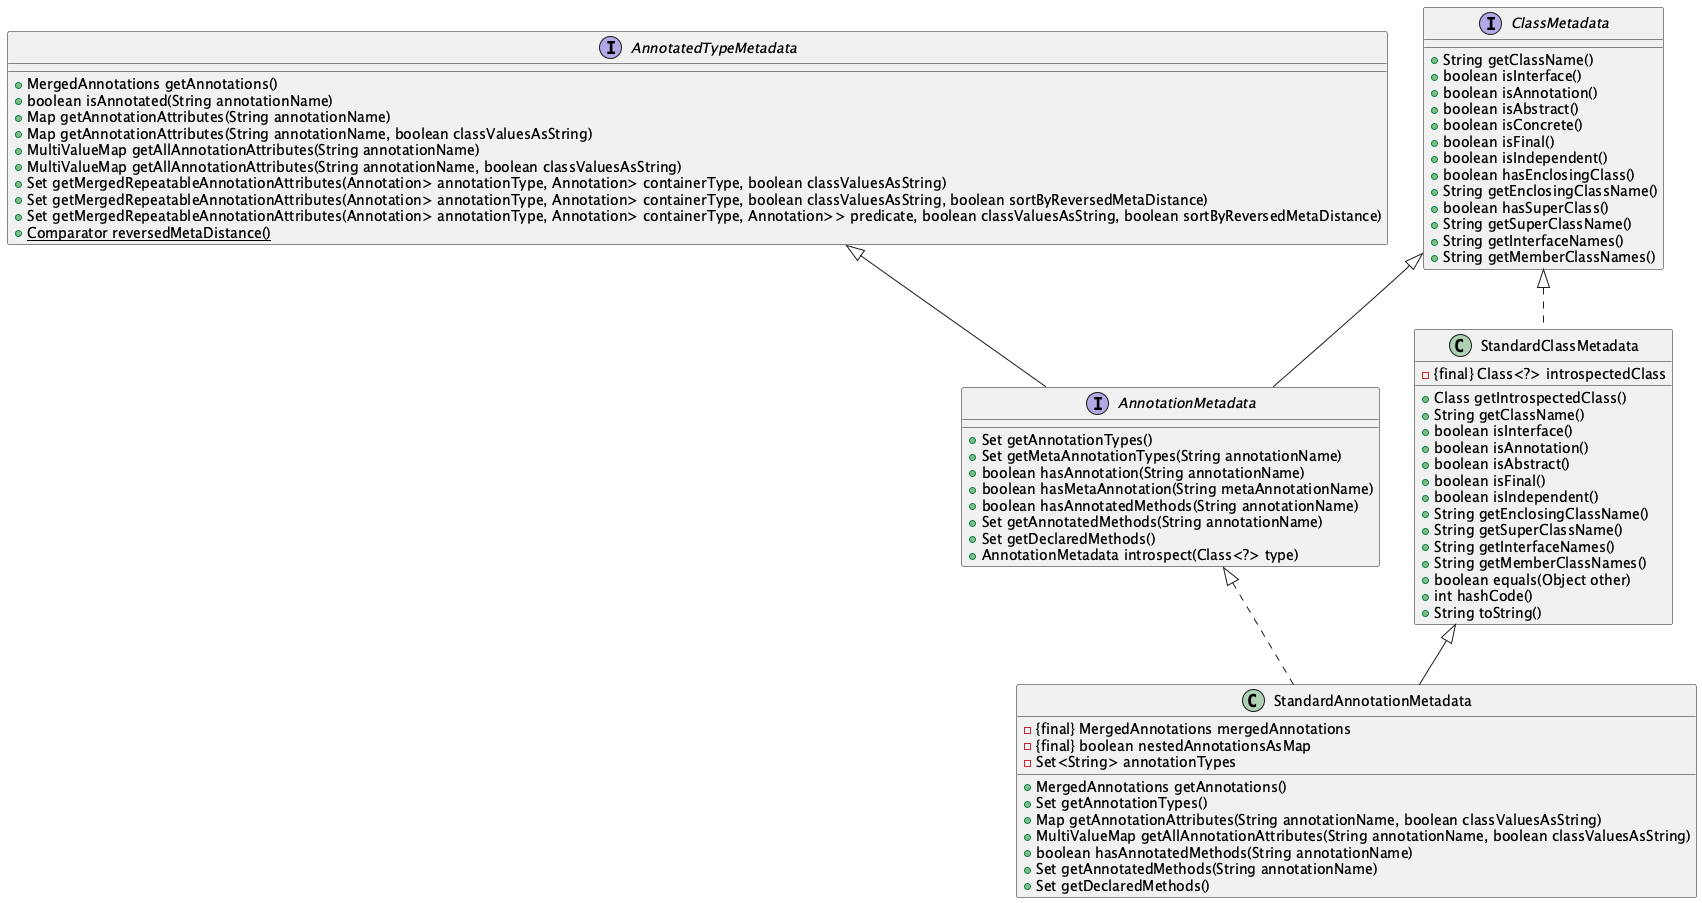

The diagram above was rendered by PlantUML. Its source (embedded in the PNG):
@startuml


'entity
interface ClassMetadata
{
    'fields
    'methods
    +   String getClassName()
    +   boolean isInterface()
    +   boolean isAnnotation()
    +   boolean isAbstract()
    +   boolean isConcrete()
    +   boolean isFinal()
    +   boolean isIndependent()
    +   boolean hasEnclosingClass()
    +   String getEnclosingClassName()
    +   boolean hasSuperClass()
    +   String getSuperClassName()
    +   String getInterfaceNames()
    +   String getMemberClassNames()
}

'relationship


'entity
interface AnnotationMetadata
{
    'fields
    'methods
    +   Set getAnnotationTypes()
    +   Set getMetaAnnotationTypes(String annotationName)
    +   boolean hasAnnotation(String annotationName)
    +   boolean hasMetaAnnotation(String metaAnnotationName)
    +   boolean hasAnnotatedMethods(String annotationName)
    +   Set getAnnotatedMethods(String annotationName)
    +   Set getDeclaredMethods()
    +   AnnotationMetadata introspect(Class<?> type)
}

'relationship
ClassMetadata <|-- AnnotationMetadata
AnnotatedTypeMetadata <|-- AnnotationMetadata


'entity
class StandardClassMetadata
{
    'fields
    -  {final} Class<?> introspectedClass
    'methods
    +   Class getIntrospectedClass()
    +   String getClassName()
    +   boolean isInterface()
    +   boolean isAnnotation()
    +   boolean isAbstract()
    +   boolean isFinal()
    +   boolean isIndependent()
    +   String getEnclosingClassName()
    +   String getSuperClassName()
    +   String getInterfaceNames()
    +   String getMemberClassNames()
    +   boolean equals(Object other)
    +   int hashCode()
    +   String toString()
}

'relationship
ClassMetadata <|.. StandardClassMetadata


'entity
interface AnnotatedTypeMetadata
{
    'fields
    'methods
    +   MergedAnnotations getAnnotations()
    +   boolean isAnnotated(String annotationName)
    +   Map getAnnotationAttributes(String annotationName)
    +   Map getAnnotationAttributes(String annotationName, boolean classValuesAsString)
    +   MultiValueMap getAllAnnotationAttributes(String annotationName)
    +   MultiValueMap getAllAnnotationAttributes(String annotationName, boolean classValuesAsString)
    +   Set getMergedRepeatableAnnotationAttributes(Annotation> annotationType, Annotation> containerType, boolean classValuesAsString)
    +   Set getMergedRepeatableAnnotationAttributes(Annotation> annotationType, Annotation> containerType, boolean classValuesAsString, boolean sortByReversedMetaDistance)
    +   Set getMergedRepeatableAnnotationAttributes(Annotation> annotationType, Annotation> containerType, Annotation>> predicate, boolean classValuesAsString, boolean sortByReversedMetaDistance)
    + {static}  Comparator reversedMetaDistance()
}

'relationship


'entity
class StandardAnnotationMetadata
{
    'fields
    -  {final} MergedAnnotations mergedAnnotations
    -  {final} boolean nestedAnnotationsAsMap
    -   Set<String> annotationTypes
    'methods
    +   MergedAnnotations getAnnotations()
    +   Set getAnnotationTypes()
    +   Map getAnnotationAttributes(String annotationName, boolean classValuesAsString)
    +   MultiValueMap getAllAnnotationAttributes(String annotationName, boolean classValuesAsString)
    +   boolean hasAnnotatedMethods(String annotationName)
    +   Set getAnnotatedMethods(String annotationName)
    +   Set getDeclaredMethods()
}

'relationship
StandardClassMetadata <|-- StandardAnnotationMetadata
AnnotationMetadata <|.. StandardAnnotationMetadata


@enduml